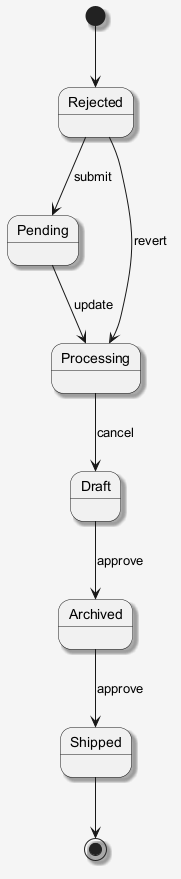

The diagram above was rendered by PlantUML. Its source (embedded in the PNG):
@startuml
skinparam shadowing false
skinparam backgroundColor #F5F5F5
skinparam shadowing true
[*] --> Rejected
Rejected --> Pending : submit
Pending --> Processing : update
Processing --> Draft : cancel
Draft --> Archived : approve
Archived --> Shipped : approve
Rejected --> Processing : revert
Shipped --> [*]
@enduml